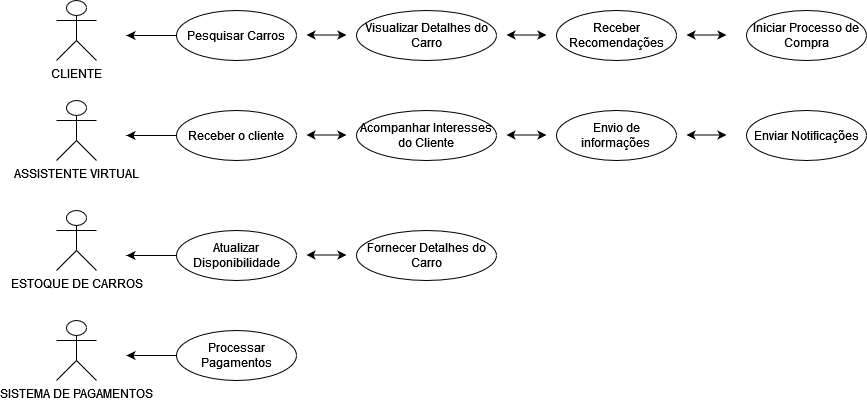

The diagram above was exported from draw.io. Its source (the exported page's mxGraphModel, read from the mxfile embedded in the PNG):
<mxGraphModel dx="1050" dy="530" grid="1" gridSize="10" guides="1" tooltips="1" connect="1" arrows="1" fold="1" page="1" pageScale="1" pageWidth="827" pageHeight="1169" math="0" shadow="0">
  <root>
    <mxCell id="0" />
    <mxCell id="1" parent="0" />
    <mxCell id="gHphlxO8eOCt-PeAsqOj-1" value="&lt;div&gt;ASSISTENTE VIRTUAL&lt;/div&gt;&lt;div&gt;&lt;br&gt;&lt;/div&gt;" style="shape=umlActor;verticalLabelPosition=bottom;verticalAlign=top;html=1;outlineConnect=0;" vertex="1" parent="1">
      <mxGeometry x="100" y="110" width="40" height="60" as="geometry" />
    </mxCell>
    <mxCell id="gHphlxO8eOCt-PeAsqOj-34" style="edgeStyle=orthogonalEdgeStyle;rounded=0;orthogonalLoop=1;jettySize=auto;html=1;exitX=0;exitY=0.5;exitDx=0;exitDy=0;" edge="1" parent="1" source="gHphlxO8eOCt-PeAsqOj-3">
      <mxGeometry relative="1" as="geometry">
        <mxPoint x="170" y="145" as="targetPoint" />
      </mxGeometry>
    </mxCell>
    <mxCell id="gHphlxO8eOCt-PeAsqOj-3" value="Receber o cliente" style="ellipse;whiteSpace=wrap;html=1;" vertex="1" parent="1">
      <mxGeometry x="220" y="120" width="120" height="50" as="geometry" />
    </mxCell>
    <mxCell id="gHphlxO8eOCt-PeAsqOj-4" value="Acompanhar Interesses do Cliente" style="ellipse;whiteSpace=wrap;html=1;" vertex="1" parent="1">
      <mxGeometry x="400" y="120" width="140" height="50" as="geometry" />
    </mxCell>
    <mxCell id="gHphlxO8eOCt-PeAsqOj-5" value="Envio de informações&lt;br&gt;" style="ellipse;whiteSpace=wrap;html=1;" vertex="1" parent="1">
      <mxGeometry x="600" y="120" width="120" height="50" as="geometry" />
    </mxCell>
    <mxCell id="gHphlxO8eOCt-PeAsqOj-36" style="edgeStyle=orthogonalEdgeStyle;rounded=0;orthogonalLoop=1;jettySize=auto;html=1;exitX=0;exitY=0.5;exitDx=0;exitDy=0;" edge="1" parent="1" source="gHphlxO8eOCt-PeAsqOj-6">
      <mxGeometry relative="1" as="geometry">
        <mxPoint x="170" y="365" as="targetPoint" />
      </mxGeometry>
    </mxCell>
    <mxCell id="gHphlxO8eOCt-PeAsqOj-6" value="Processar Pagamentos" style="ellipse;whiteSpace=wrap;html=1;" vertex="1" parent="1">
      <mxGeometry x="220" y="340" width="120" height="50" as="geometry" />
    </mxCell>
    <mxCell id="gHphlxO8eOCt-PeAsqOj-7" value="&lt;div&gt;CLIENTE&lt;/div&gt;&lt;div&gt;&lt;br&gt;&lt;/div&gt;" style="shape=umlActor;verticalLabelPosition=bottom;verticalAlign=top;html=1;outlineConnect=0;" vertex="1" parent="1">
      <mxGeometry x="100" y="10" width="40" height="60" as="geometry" />
    </mxCell>
    <mxCell id="gHphlxO8eOCt-PeAsqOj-12" value="Receber Recomendações" style="ellipse;whiteSpace=wrap;html=1;" vertex="1" parent="1">
      <mxGeometry x="600" y="20" width="120" height="50" as="geometry" />
    </mxCell>
    <mxCell id="gHphlxO8eOCt-PeAsqOj-13" value="Visualizar Detalhes do Carro " style="ellipse;whiteSpace=wrap;html=1;" vertex="1" parent="1">
      <mxGeometry x="400" y="20" width="140" height="50" as="geometry" />
    </mxCell>
    <mxCell id="gHphlxO8eOCt-PeAsqOj-32" style="edgeStyle=orthogonalEdgeStyle;rounded=0;orthogonalLoop=1;jettySize=auto;html=1;exitX=0;exitY=0.5;exitDx=0;exitDy=0;" edge="1" parent="1" source="gHphlxO8eOCt-PeAsqOj-14">
      <mxGeometry relative="1" as="geometry">
        <mxPoint x="170" y="45" as="targetPoint" />
      </mxGeometry>
    </mxCell>
    <mxCell id="gHphlxO8eOCt-PeAsqOj-14" value="Pesquisar Carros " style="ellipse;whiteSpace=wrap;html=1;" vertex="1" parent="1">
      <mxGeometry x="220" y="20" width="120" height="50" as="geometry" />
    </mxCell>
    <mxCell id="gHphlxO8eOCt-PeAsqOj-15" value="&lt;div&gt;ESTOQUE DE CARROS&lt;/div&gt;&lt;div&gt;&lt;br&gt;&lt;/div&gt;" style="shape=umlActor;verticalLabelPosition=bottom;verticalAlign=top;html=1;outlineConnect=0;" vertex="1" parent="1">
      <mxGeometry x="100" y="220" width="40" height="60" as="geometry" />
    </mxCell>
    <mxCell id="gHphlxO8eOCt-PeAsqOj-16" value="SISTEMA DE PAGAMENTOS" style="shape=umlActor;verticalLabelPosition=bottom;verticalAlign=top;html=1;outlineConnect=0;" vertex="1" parent="1">
      <mxGeometry x="100" y="330" width="40" height="60" as="geometry" />
    </mxCell>
    <mxCell id="gHphlxO8eOCt-PeAsqOj-19" value="Iniciar Processo de Compra" style="ellipse;whiteSpace=wrap;html=1;" vertex="1" parent="1">
      <mxGeometry x="790" y="20" width="120" height="50" as="geometry" />
    </mxCell>
    <mxCell id="gHphlxO8eOCt-PeAsqOj-35" style="edgeStyle=orthogonalEdgeStyle;rounded=0;orthogonalLoop=1;jettySize=auto;html=1;exitX=0;exitY=0.5;exitDx=0;exitDy=0;" edge="1" parent="1" source="gHphlxO8eOCt-PeAsqOj-21">
      <mxGeometry relative="1" as="geometry">
        <mxPoint x="170" y="265" as="targetPoint" />
      </mxGeometry>
    </mxCell>
    <mxCell id="gHphlxO8eOCt-PeAsqOj-21" value="Atualizar Disponibilidade " style="ellipse;whiteSpace=wrap;html=1;" vertex="1" parent="1">
      <mxGeometry x="220" y="240" width="120" height="50" as="geometry" />
    </mxCell>
    <mxCell id="gHphlxO8eOCt-PeAsqOj-22" value="Fornecer Detalhes do Carro" style="ellipse;whiteSpace=wrap;html=1;" vertex="1" parent="1">
      <mxGeometry x="400" y="240" width="140" height="50" as="geometry" />
    </mxCell>
    <mxCell id="gHphlxO8eOCt-PeAsqOj-23" value="Enviar Notificações" style="ellipse;whiteSpace=wrap;html=1;" vertex="1" parent="1">
      <mxGeometry x="790" y="120" width="120" height="50" as="geometry" />
    </mxCell>
    <mxCell id="gHphlxO8eOCt-PeAsqOj-25" value="" style="endArrow=classic;startArrow=classic;html=1;rounded=0;" edge="1" parent="1">
      <mxGeometry width="50" height="50" relative="1" as="geometry">
        <mxPoint x="350" y="44.5" as="sourcePoint" />
        <mxPoint x="390" y="44.5" as="targetPoint" />
      </mxGeometry>
    </mxCell>
    <mxCell id="gHphlxO8eOCt-PeAsqOj-26" value="" style="endArrow=classic;startArrow=classic;html=1;rounded=0;" edge="1" parent="1">
      <mxGeometry width="50" height="50" relative="1" as="geometry">
        <mxPoint x="550" y="44.5" as="sourcePoint" />
        <mxPoint x="590" y="44.5" as="targetPoint" />
      </mxGeometry>
    </mxCell>
    <mxCell id="gHphlxO8eOCt-PeAsqOj-27" value="" style="endArrow=classic;startArrow=classic;html=1;rounded=0;" edge="1" parent="1">
      <mxGeometry width="50" height="50" relative="1" as="geometry">
        <mxPoint x="730" y="44.5" as="sourcePoint" />
        <mxPoint x="770" y="44.5" as="targetPoint" />
      </mxGeometry>
    </mxCell>
    <mxCell id="gHphlxO8eOCt-PeAsqOj-28" value="" style="endArrow=classic;startArrow=classic;html=1;rounded=0;" edge="1" parent="1">
      <mxGeometry width="50" height="50" relative="1" as="geometry">
        <mxPoint x="350" y="144.5" as="sourcePoint" />
        <mxPoint x="390" y="144.5" as="targetPoint" />
      </mxGeometry>
    </mxCell>
    <mxCell id="gHphlxO8eOCt-PeAsqOj-29" value="" style="endArrow=classic;startArrow=classic;html=1;rounded=0;" edge="1" parent="1">
      <mxGeometry width="50" height="50" relative="1" as="geometry">
        <mxPoint x="550" y="144.5" as="sourcePoint" />
        <mxPoint x="590" y="144.5" as="targetPoint" />
      </mxGeometry>
    </mxCell>
    <mxCell id="gHphlxO8eOCt-PeAsqOj-30" value="" style="endArrow=classic;startArrow=classic;html=1;rounded=0;" edge="1" parent="1">
      <mxGeometry width="50" height="50" relative="1" as="geometry">
        <mxPoint x="730" y="144.5" as="sourcePoint" />
        <mxPoint x="770" y="144.5" as="targetPoint" />
      </mxGeometry>
    </mxCell>
    <mxCell id="gHphlxO8eOCt-PeAsqOj-31" value="" style="endArrow=classic;startArrow=classic;html=1;rounded=0;" edge="1" parent="1">
      <mxGeometry width="50" height="50" relative="1" as="geometry">
        <mxPoint x="350" y="264.5" as="sourcePoint" />
        <mxPoint x="390" y="264.5" as="targetPoint" />
      </mxGeometry>
    </mxCell>
  </root>
</mxGraphModel>